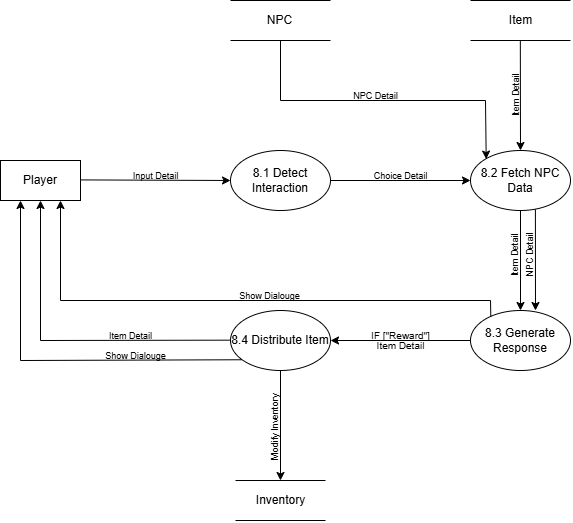

The diagram above was exported from draw.io. Its source (the exported page's mxGraphModel, read from the mxfile embedded in the PNG):
<mxGraphModel dx="1310" dy="700" grid="1" gridSize="10" guides="1" tooltips="1" connect="1" arrows="1" fold="1" page="1" pageScale="1" pageWidth="827" pageHeight="1169" math="0" shadow="0">
  <root>
    <mxCell id="0" />
    <mxCell id="1" parent="0" />
    <mxCell id="2" value="8.1 Detect Interaction" style="ellipse;whiteSpace=wrap;html=1;" vertex="1" parent="1">
      <mxGeometry x="230" y="710" width="100" height="60" as="geometry" />
    </mxCell>
    <mxCell id="3" value="8.2 Fetch NPC Data" style="ellipse;whiteSpace=wrap;html=1;" vertex="1" parent="1">
      <mxGeometry x="470" y="710" width="100" height="60" as="geometry" />
    </mxCell>
    <mxCell id="4" value="8.3 Generate Response" style="ellipse;whiteSpace=wrap;html=1;" vertex="1" parent="1">
      <mxGeometry x="470" y="870" width="100" height="60" as="geometry" />
    </mxCell>
    <mxCell id="5" value="8.4 Distribute Item" style="ellipse;whiteSpace=wrap;html=1;" vertex="1" parent="1">
      <mxGeometry x="230" y="870" width="100" height="60" as="geometry" />
    </mxCell>
    <mxCell id="6" value="" style="endArrow=classic;html=1;rounded=0;entryX=0;entryY=0.5;entryDx=0;entryDy=0;" edge="1" target="3" parent="1">
      <mxGeometry width="50" height="50" relative="1" as="geometry">
        <mxPoint x="330" y="740" as="sourcePoint" />
        <mxPoint x="380" y="690" as="targetPoint" />
      </mxGeometry>
    </mxCell>
    <mxCell id="7" value="" style="endArrow=classic;html=1;rounded=0;entryX=1;entryY=0.5;entryDx=0;entryDy=0;exitX=0;exitY=0.5;exitDx=0;exitDy=0;" edge="1" source="4" target="5" parent="1">
      <mxGeometry width="50" height="50" relative="1" as="geometry">
        <mxPoint x="340" y="750" as="sourcePoint" />
        <mxPoint x="480" y="750" as="targetPoint" />
      </mxGeometry>
    </mxCell>
    <mxCell id="8" value="" style="endArrow=classic;html=1;rounded=0;entryX=0.5;entryY=0;entryDx=0;entryDy=0;exitX=0.5;exitY=1;exitDx=0;exitDy=0;" edge="1" source="3" target="4" parent="1">
      <mxGeometry width="50" height="50" relative="1" as="geometry">
        <mxPoint x="480" y="910" as="sourcePoint" />
        <mxPoint x="340" y="910" as="targetPoint" />
      </mxGeometry>
    </mxCell>
    <mxCell id="9" value="Player" style="rounded=0;whiteSpace=wrap;html=1;" vertex="1" parent="1">
      <mxGeometry y="720" width="80" height="40" as="geometry" />
    </mxCell>
    <mxCell id="10" value="" style="endArrow=classic;html=1;rounded=0;entryX=0;entryY=0.5;entryDx=0;entryDy=0;exitX=1;exitY=0.5;exitDx=0;exitDy=0;" edge="1" target="2" parent="1">
      <mxGeometry width="50" height="50" relative="1" as="geometry">
        <mxPoint x="80" y="739.4100000000001" as="sourcePoint" />
        <mxPoint x="190" y="739.4100000000001" as="targetPoint" />
      </mxGeometry>
    </mxCell>
    <mxCell id="11" value="" style="group" vertex="1" connectable="0" parent="1">
      <mxGeometry x="230" y="560" width="100" height="40" as="geometry" />
    </mxCell>
    <mxCell id="12" value="" style="endArrow=none;html=1;rounded=0;movable=1;resizable=1;rotatable=1;deletable=1;editable=1;locked=0;connectable=1;" edge="1" parent="11">
      <mxGeometry width="50" height="50" relative="1" as="geometry">
        <mxPoint as="sourcePoint" />
        <mxPoint x="100" as="targetPoint" />
      </mxGeometry>
    </mxCell>
    <mxCell id="13" value="" style="endArrow=none;html=1;rounded=0;movable=1;resizable=1;rotatable=1;deletable=1;editable=1;locked=0;connectable=1;" edge="1" parent="11">
      <mxGeometry width="50" height="50" relative="1" as="geometry">
        <mxPoint y="40" as="sourcePoint" />
        <mxPoint x="100" y="40" as="targetPoint" />
      </mxGeometry>
    </mxCell>
    <mxCell id="14" value="NPC" style="text;html=1;align=center;verticalAlign=middle;resizable=1;points=[];autosize=1;strokeColor=none;fillColor=none;movable=1;rotatable=1;deletable=1;editable=1;locked=0;connectable=1;" vertex="1" parent="11">
      <mxGeometry x="24.421052631578945" y="5" width="50" height="30" as="geometry" />
    </mxCell>
    <mxCell id="15" value="" style="group" vertex="1" connectable="0" parent="1">
      <mxGeometry x="470" y="560" width="100" height="40" as="geometry" />
    </mxCell>
    <mxCell id="16" value="" style="endArrow=none;html=1;rounded=0;movable=1;resizable=1;rotatable=1;deletable=1;editable=1;locked=0;connectable=1;" edge="1" parent="15">
      <mxGeometry width="50" height="50" relative="1" as="geometry">
        <mxPoint as="sourcePoint" />
        <mxPoint x="100" as="targetPoint" />
      </mxGeometry>
    </mxCell>
    <mxCell id="17" value="" style="endArrow=none;html=1;rounded=0;movable=1;resizable=1;rotatable=1;deletable=1;editable=1;locked=0;connectable=1;" edge="1" parent="15">
      <mxGeometry width="50" height="50" relative="1" as="geometry">
        <mxPoint y="40" as="sourcePoint" />
        <mxPoint x="100" y="40" as="targetPoint" />
      </mxGeometry>
    </mxCell>
    <mxCell id="18" value="Item" style="text;html=1;align=center;verticalAlign=middle;resizable=1;points=[];autosize=1;strokeColor=none;fillColor=none;movable=1;rotatable=1;deletable=1;editable=1;locked=0;connectable=1;" vertex="1" parent="15">
      <mxGeometry x="23.421052631578945" y="5" width="52.63157894736842" height="30" as="geometry" />
    </mxCell>
    <mxCell id="19" value="" style="group" vertex="1" connectable="0" parent="1">
      <mxGeometry x="235" y="1040" width="90" height="40" as="geometry" />
    </mxCell>
    <mxCell id="20" value="" style="endArrow=none;html=1;rounded=0;movable=1;resizable=1;rotatable=1;deletable=1;editable=1;locked=0;connectable=1;" edge="1" parent="19">
      <mxGeometry width="50" height="50" relative="1" as="geometry">
        <mxPoint as="sourcePoint" />
        <mxPoint x="90" as="targetPoint" />
      </mxGeometry>
    </mxCell>
    <mxCell id="21" value="" style="endArrow=none;html=1;rounded=0;movable=1;resizable=1;rotatable=1;deletable=1;editable=1;locked=0;connectable=1;" edge="1" parent="19">
      <mxGeometry width="50" height="50" relative="1" as="geometry">
        <mxPoint y="40" as="sourcePoint" />
        <mxPoint x="90" y="40" as="targetPoint" />
      </mxGeometry>
    </mxCell>
    <mxCell id="22" value="Inventory" style="text;html=1;align=center;verticalAlign=middle;resizable=1;points=[];autosize=1;strokeColor=none;fillColor=none;movable=1;rotatable=1;deletable=1;editable=1;locked=0;connectable=1;" vertex="1" parent="19">
      <mxGeometry x="10.078947368421051" y="5" width="70" height="30" as="geometry" />
    </mxCell>
    <mxCell id="23" value="&lt;font style=&quot;font-size: 9px;&quot;&gt;Input Detail&lt;/font&gt;" style="text;html=1;align=center;verticalAlign=middle;resizable=0;points=[];autosize=1;strokeColor=none;fillColor=none;" vertex="1" parent="1">
      <mxGeometry x="120" y="720" width="70" height="30" as="geometry" />
    </mxCell>
    <mxCell id="24" value="" style="endArrow=classic;html=1;rounded=0;entryX=0.157;entryY=0.143;entryDx=0;entryDy=0;entryPerimeter=0;" edge="1" target="3" parent="1">
      <mxGeometry width="50" height="50" relative="1" as="geometry">
        <mxPoint x="280" y="600" as="sourcePoint" />
        <mxPoint x="490" y="710" as="targetPoint" />
        <Array as="points">
          <mxPoint x="280" y="660" />
          <mxPoint x="485" y="660" />
        </Array>
      </mxGeometry>
    </mxCell>
    <mxCell id="25" value="" style="endArrow=classic;html=1;rounded=0;entryX=0.5;entryY=0;entryDx=0;entryDy=0;exitX=0.5;exitY=1;exitDx=0;exitDy=0;" edge="1" target="3" parent="1">
      <mxGeometry width="50" height="50" relative="1" as="geometry">
        <mxPoint x="519.8299999999999" y="600" as="sourcePoint" />
        <mxPoint x="519.8299999999999" y="700" as="targetPoint" />
      </mxGeometry>
    </mxCell>
    <mxCell id="26" value="&lt;font style=&quot;font-size: 9px;&quot;&gt;NPC Detail&lt;/font&gt;" style="text;html=1;align=center;verticalAlign=middle;resizable=0;points=[];autosize=1;strokeColor=none;fillColor=none;" vertex="1" parent="1">
      <mxGeometry x="340" y="640" width="70" height="30" as="geometry" />
    </mxCell>
    <mxCell id="27" value="&lt;font style=&quot;font-size: 9px;&quot;&gt;Item Detail&lt;/font&gt;" style="text;html=1;align=center;verticalAlign=middle;resizable=0;points=[];autosize=1;strokeColor=none;fillColor=none;rotation=-90;" vertex="1" parent="1">
      <mxGeometry x="480" y="640" width="70" height="30" as="geometry" />
    </mxCell>
    <mxCell id="28" value="" style="endArrow=classic;html=1;rounded=0;entryX=0.5;entryY=1;entryDx=0;entryDy=0;exitX=0;exitY=0.5;exitDx=0;exitDy=0;" edge="1" target="9" parent="1">
      <mxGeometry width="50" height="50" relative="1" as="geometry">
        <mxPoint x="230" y="899.66" as="sourcePoint" />
        <mxPoint x="90" y="899.66" as="targetPoint" />
        <Array as="points">
          <mxPoint x="40" y="900" />
        </Array>
      </mxGeometry>
    </mxCell>
    <mxCell id="29" value="&lt;font style=&quot;font-size: 9px;&quot;&gt;Choice Detail&lt;/font&gt;" style="text;html=1;align=center;verticalAlign=middle;resizable=0;points=[];autosize=1;strokeColor=none;fillColor=none;" vertex="1" parent="1">
      <mxGeometry x="360" y="720" width="80" height="30" as="geometry" />
    </mxCell>
    <mxCell id="30" value="&lt;font style=&quot;font-size: 9px;&quot;&gt;Item Detail&lt;/font&gt;" style="text;html=1;align=center;verticalAlign=middle;resizable=0;points=[];autosize=1;strokeColor=none;fillColor=none;rotation=-90;" vertex="1" parent="1">
      <mxGeometry x="479" y="800" width="70" height="30" as="geometry" />
    </mxCell>
    <mxCell id="31" value="" style="endArrow=classic;html=1;rounded=0;entryX=0.5;entryY=0;entryDx=0;entryDy=0;exitX=0.649;exitY=0.98;exitDx=0;exitDy=0;exitPerimeter=0;" edge="1" source="3" parent="1">
      <mxGeometry width="50" height="50" relative="1" as="geometry">
        <mxPoint x="535" y="770" as="sourcePoint" />
        <mxPoint x="535" y="870" as="targetPoint" />
      </mxGeometry>
    </mxCell>
    <mxCell id="32" value="&lt;font style=&quot;font-size: 9px;&quot;&gt;NPC Detail&lt;/font&gt;" style="text;html=1;align=center;verticalAlign=middle;resizable=0;points=[];autosize=1;strokeColor=none;fillColor=none;rotation=-90;" vertex="1" parent="1">
      <mxGeometry x="494" y="800" width="70" height="30" as="geometry" />
    </mxCell>
    <mxCell id="33" value="&lt;font size=&quot;1&quot;&gt;IF [&quot;Reward&quot;]&lt;/font&gt;" style="text;html=1;align=center;verticalAlign=middle;resizable=0;points=[];autosize=1;strokeColor=none;fillColor=none;" vertex="1" parent="1">
      <mxGeometry x="360" y="880" width="80" height="30" as="geometry" />
    </mxCell>
    <mxCell id="34" value="&lt;font style=&quot;font-size: 9px;&quot;&gt;Modify Inventory&lt;/font&gt;" style="text;html=1;align=center;verticalAlign=middle;resizable=0;points=[];autosize=1;strokeColor=none;fillColor=none;rotation=-90;" vertex="1" parent="1">
      <mxGeometry x="229" y="972" width="90" height="30" as="geometry" />
    </mxCell>
    <mxCell id="35" value="&lt;font style=&quot;font-size: 9px;&quot;&gt;Item Detail&lt;/font&gt;" style="text;html=1;align=center;verticalAlign=middle;resizable=0;points=[];autosize=1;strokeColor=none;fillColor=none;" vertex="1" parent="1">
      <mxGeometry x="95" y="880" width="70" height="30" as="geometry" />
    </mxCell>
    <mxCell id="36" value="" style="endArrow=classic;html=1;rounded=0;entryX=0.5;entryY=1;entryDx=0;entryDy=0;exitX=0.203;exitY=0.097;exitDx=0;exitDy=0;exitPerimeter=0;" edge="1" source="4" parent="1">
      <mxGeometry width="50" height="50" relative="1" as="geometry">
        <mxPoint x="250" y="899.66" as="sourcePoint" />
        <mxPoint x="60" y="760" as="targetPoint" />
        <Array as="points">
          <mxPoint x="490" y="860" />
          <mxPoint x="60" y="860" />
        </Array>
      </mxGeometry>
    </mxCell>
    <mxCell id="37" value="&lt;font style=&quot;font-size: 9px;&quot;&gt;Show Dialouge&lt;/font&gt;" style="text;html=1;align=center;verticalAlign=middle;resizable=0;points=[];autosize=1;strokeColor=none;fillColor=none;" vertex="1" parent="1">
      <mxGeometry x="229" y="840" width="80" height="30" as="geometry" />
    </mxCell>
    <mxCell id="38" value="" style="endArrow=classic;html=1;rounded=0;entryX=0.25;entryY=1;entryDx=0;entryDy=0;exitX=0.114;exitY=0.821;exitDx=0;exitDy=0;exitPerimeter=0;" edge="1" source="5" target="9" parent="1">
      <mxGeometry width="50" height="50" relative="1" as="geometry">
        <mxPoint x="230" y="909.66" as="sourcePoint" />
        <mxPoint x="40" y="770" as="targetPoint" />
        <Array as="points">
          <mxPoint x="20" y="920" />
        </Array>
      </mxGeometry>
    </mxCell>
    <mxCell id="39" value="&lt;font style=&quot;font-size: 9px;&quot;&gt;Show Dialouge&lt;/font&gt;" style="text;html=1;align=center;verticalAlign=middle;resizable=0;points=[];autosize=1;strokeColor=none;fillColor=none;" vertex="1" parent="1">
      <mxGeometry x="95" y="900" width="80" height="30" as="geometry" />
    </mxCell>
    <mxCell id="40" value="" style="endArrow=classic;html=1;rounded=0;exitX=0.5;exitY=1;exitDx=0;exitDy=0;" edge="1" source="5" parent="1">
      <mxGeometry width="50" height="50" relative="1" as="geometry">
        <mxPoint x="290" y="1050" as="sourcePoint" />
        <mxPoint x="280" y="1040" as="targetPoint" />
      </mxGeometry>
    </mxCell>
    <mxCell id="41" value="&lt;font size=&quot;1&quot;&gt;Item Detail&lt;/font&gt;" style="text;html=1;align=center;verticalAlign=middle;resizable=0;points=[];autosize=1;strokeColor=none;fillColor=none;" vertex="1" parent="1">
      <mxGeometry x="365" y="890" width="70" height="30" as="geometry" />
    </mxCell>
  </root>
</mxGraphModel>